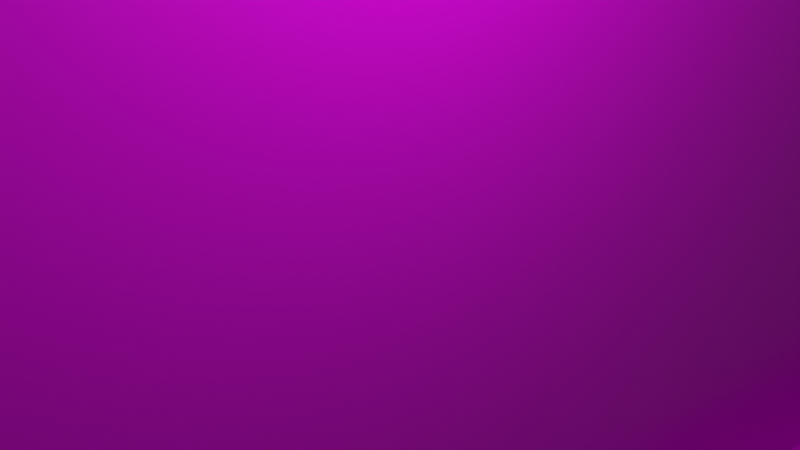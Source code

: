# Source: 2-blender_.blend  (saved by Blender 3.1.7; exported with 4.5.12 LTS)
import bpy
from mathutils import Matrix  # noqa: F401  (used for matrix-valued properties, if any)

bpy.ops.wm.read_factory_settings(use_empty=True)
scene = bpy.context.scene
scene.name = 'Scene'

# ---- collections
col_collection = bpy.data.collections.new('Collection'); scene.collection.children.link(col_collection)

# ---- images (referenced by path relative to the original .blend; pixels are not part of the script)
import os
ASSET_DIR = os.environ.get("B2B_ASSET_DIR", "")  # directory of the original .blend (textures are referenced by path, not embedded)
HERE = os.path.dirname(os.path.abspath(__file__))  # packed textures are extracted next to this script under _unpacked/

def load_image(name, relpath, width, height, colorspace="sRGB"):
    """Load a texture the original file referenced (path relative to the .blend, or extracted next to this script)."""
    p = next((c for c in (os.path.join(HERE, relpath), os.path.join(ASSET_DIR, relpath)) if relpath and os.path.exists(c)), "")
    if p:
        img = bpy.data.images.load(p, check_existing=True)
        img.name = name
    else:  # same state as the original file: an image datablock whose file is absent (Cycles renders it pink)
        img = bpy.data.images.new(name, width, height)
        img.source = "FILE"
        img.filepath = "//" + (relpath or name)
    img.colorspace_settings.name = colorspace
    return img
img_woodfloor051_1k_color_jpg = load_image('WoodFloor051_1K_Color.jpg', '代码/threejs/public/WoodFloor051_1K_Color.jpg', 1024, 1024, 'sRGB')
img_woodfloor051_1k_roughness_jpg = load_image('WoodFloor051_1K_Roughness.jpg', '代码/threejs/public/WoodFloor051_1K_Roughness.jpg', 1024, 1024, 'sRGB')
img_woodfloor051_1k_displacement_jpg = load_image('WoodFloor051_1K_Displacement.jpg', '代码/threejs/public/WoodFloor051_1K_Displacement.jpg', 1024, 1024, 'sRGB')

# ---- materials (node trees are filled in below, after node groups)
mat_material = bpy.data.materials.new('Material')
mat_material.alpha_threshold = 0.0
mat_material.use_transparent_shadow = False
mat_material.line_color = (0.0, 0.0, 0.0, 1.0)

# ---- material node trees
mat_material.use_nodes = True; mat_material.node_tree.nodes.clear()
_N = mat_material.node_tree.nodes; _L = mat_material.node_tree.links
n0 = _N.new('ShaderNodeOutputMaterial'); n0.name = 'Material Output'; n0.location = (300, 300)
n1 = _N.new('ShaderNodeBsdfPrincipled'); n1.name = 'Principled BSDF'; n1.location = (10, 300)
n1.distribution = 'GGX'
n1.subsurface_method = 'RANDOM_WALK_SKIN'
n1.inputs[3].default_value = 1.45
n1.inputs[27].default_value = (0.0, 0.0, 0.0, 1.0)
n1.inputs[28].default_value = 1.0
n2 = _N.new('ShaderNodeTexImage'); n2.name = '图像纹理'; n2.location = (-280, 275)
n2.image = img_woodfloor051_1k_color_jpg
n3 = _N.new('ShaderNodeTexImage'); n3.name = '图像纹理.001'; n3.location = (-283, -25)
n3.image = img_woodfloor051_1k_roughness_jpg
n4 = _N.new('ShaderNodeTexImage'); n4.name = '图像纹理.002'; n4.location = (298, 152)
n4.image = img_woodfloor051_1k_displacement_jpg
_L.new(n1.outputs[0], n0.inputs[0])
_L.new(n2.outputs[0], n1.inputs[0])
_L.new(n3.outputs[0], n1.inputs[2])
_L.new(n4.outputs[0], n0.inputs[2])
n0.is_active_output = True

# ---- world
world_world = bpy.data.worlds.new('World'); scene.world = world_world
world_world.use_nodes = True; world_world.node_tree.nodes.clear()
_N = world_world.node_tree.nodes; _L = world_world.node_tree.links
n0 = _N.new('ShaderNodeOutputWorld'); n0.name = 'World Output'; n0.location = (300, 300)
n1 = _N.new('ShaderNodeBackground'); n1.name = 'Background'; n1.location = (10, 300)
n1.inputs[0].default_value = (0.05088, 0.05088, 0.05088, 1.0)
_L.new(n1.outputs[0], n0.inputs[0])
n0.is_active_output = True
world_world.color = (0.05088, 0.05088, 0.05088)
world_world.use_sun_shadow = False
world_world.sun_shadow_jitter_overblur = 0.0

# ---- cameras
cam_camera = bpy.data.cameras.new('Camera')
cam_camera.clip_end = 100.0
cam_camera.ortho_scale = 7.314

# ---- lights
light_light = bpy.data.lights.new('Light', 'POINT')
light_light.transmission_factor = 0.0
light_light.energy = 1000.0
light_light.shadow_soft_size = 0.1
light_light.shadow_maximum_resolution = 0.006
light_light.use_absolute_resolution = True

# ---- meshes
me_cube = bpy.data.meshes.new('Cube')
me_cube.from_pydata([(1.0, 0.9326, 0.9329), (1.001, 0.9326, -0.9326), (1.019, -0.9419, 0.9419), (1.0, -0.9329, -0.9326), (-1.0, 1.0, 1.0), (-1.0, 1.0, -1.0), (-1.0, -1.0, 1.0), (-1.0, -1.0, -1.0), (1.0, 1.0, 1.0), (1.0, 1.0, -1.0), (1.019, -1.01, 1.01), (1.0, -1.0, -1.0), (1.0, 1.0, 1.0), (1.0, 1.0, -1.0), (1.019, -1.01, 1.01), (1.0, -1.0, -1.0), (1.0, 1.0, 1.0), (1.0, 1.0, -1.0), (1.019, -1.01, 1.01), (1.0, -1.0, -1.0), (1.0, 1.0, 1.0), (1.0, 1.0, -1.0), (1.019, -1.01, 1.01), (1.0, -1.0, -1.0), (1.0, 1.0, 1.0), (1.0, 1.0, -1.0), (1.019, -1.01, 1.01), (1.0, -1.0, -1.0), (1.0, 1.0, 1.0), (1.0, 1.0, -1.0), (1.019, -1.01, 1.01), (1.0, -1.0, -1.0), (1.0, 1.0, 1.0), (1.0, 1.0, -1.0), (1.019, -1.01, 1.01), (1.0, -1.0, -1.0), (1.0, 1.0, 1.0), (1.0, 1.0, -1.0), (1.019, -1.01, 1.01), (1.0, -1.0, -1.0), (1.0, 1.0, 1.0), (1.0, 1.0, -1.0), (1.019, -1.01, 1.01), (1.0, -1.0, -1.0), (1.0, 0.9891, 0.9891), (1.0, 0.9891, -0.9891), (1.019, -0.9987, 0.9987), (1.0, -0.9891, -0.9891), (1.0, 0.9891, 0.9891), (1.0, 0.9891, -0.9891), (1.019, -0.9987, 0.9987), (1.0, -0.9891, -0.9891), (-1.542, 0.9325, 0.9331), (-1.541, 0.9325, -0.9324), (-1.523, -0.942, 0.9421), (-1.542, -0.933, -0.9324)], [], [(8, 4, 6, 10), (11, 10, 6, 7), (7, 6, 4, 5), (5, 9, 11, 7), (3, 1, 53, 55), (5, 4, 8, 9), (12, 13, 9, 8), (15, 14, 10, 11), (14, 12, 8, 10), (13, 15, 11, 9), (16, 17, 13, 12), (19, 18, 14, 15), (18, 16, 12, 14), (17, 19, 15, 13), (20, 21, 17, 16), (23, 22, 18, 19), (22, 20, 16, 18), (21, 23, 19, 17), (24, 25, 21, 20), (27, 26, 22, 23), (26, 24, 20, 22), (25, 27, 23, 21), (28, 29, 25, 24), (31, 30, 26, 27), (30, 28, 24, 26), (29, 31, 27, 25), (32, 33, 29, 28), (35, 34, 30, 31), (34, 32, 28, 30), (33, 35, 31, 29), (36, 37, 33, 32), (39, 38, 34, 35), (38, 36, 32, 34), (37, 39, 35, 33), (40, 41, 37, 36), (43, 42, 38, 39), (42, 40, 36, 38), (41, 43, 39, 37), (44, 45, 41, 40), (47, 46, 42, 43), (46, 44, 40, 42), (45, 47, 43, 41), (48, 49, 45, 44), (51, 50, 46, 47), (50, 48, 44, 46), (49, 51, 47, 45), (0, 1, 49, 48), (3, 2, 50, 51), (2, 0, 48, 50), (1, 3, 51, 49), (53, 52, 54, 55), (2, 3, 55, 54), (0, 2, 54, 52), (1, 0, 52, 53)])
_uv = me_cube.uv_layers.new(name='UVMap')
_uv.uv.foreach_set('vector', [0.5967, 0.8914, -0.1842, 0.8914, -0.1842, 0.1104, 0.6043, 0.1066, 0.5967, 0.1086, 0.6043, 0.8934, -0.1842, 0.8896, -0.1842, 0.1086, 0.1104, 0.1086, 0.1104, 0.8896, 0.8914, 0.8896, 0.8914, 0.1086, -0.1842, 0.8914, 0.5967, 0.8914, 0.5967, 0.1104, -0.1842, 0.1104, 0.5967, 0.1366, 0.597, 0.8651, -0.3954, 0.865, -0.3957, 0.1366, -0.1842, 0.1086, -0.1842, 0.8896, 0.5967, 0.8896, 0.5967, 0.1086, 0.5967, 0.8914, 0.5967, 0.8914, 0.5967, 0.8914, 0.5967, 0.8914, 0.5967, 0.1104, 0.6043, 0.1066, 0.6043, 0.1066, 0.5967, 0.1104, 0.6043, 0.1066, 0.5967, 0.8914, 0.5967, 0.8914, 0.6043, 0.1066, 0.5967, 0.8914, 0.5967, 0.1104, 0.5967, 0.1104, 0.5967, 0.8914, 0.5967, 0.8914, 0.5967, 0.8914, 0.5967, 0.8914, 0.5967, 0.8914, 0.5967, 0.1104, 0.6043, 0.1066, 0.6043, 0.1066, 0.5967, 0.1104, 0.6043, 0.1066, 0.5967, 0.8914, 0.5967, 0.8914, 0.6043, 0.1066, 0.5967, 0.8914, 0.5967, 0.1104, 0.5967, 0.1104, 0.5967, 0.8914, 0.5967, 0.8914, 0.5967, 0.8914, 0.5967, 0.8914, 0.5967, 0.8914, 0.5967, 0.1104, 0.6043, 0.1066, 0.6043, 0.1066, 0.5967, 0.1104, 0.6043, 0.1066, 0.5967, 0.8914, 0.5967, 0.8914, 0.6043, 0.1066, 0.5967, 0.8914, 0.5967, 0.1104, 0.5967, 0.1104, 0.5967, 0.8914, 0.5967, 0.8914, 0.5967, 0.8914, 0.5967, 0.8914, 0.5967, 0.8914, 0.5967, 0.1104, 0.6043, 0.1066, 0.6043, 0.1066, 0.5967, 0.1104, 0.6043, 0.1066, 0.5967, 0.8914, 0.5967, 0.8914, 0.6043, 0.1066, 0.5967, 0.8914, 0.5967, 0.1104, 0.5967, 0.1104, 0.5967, 0.8914, 0.5967, 0.8914, 0.5967, 0.8914, 0.5967, 0.8914, 0.5967, 0.8914, 0.5967, 0.1104, 0.6043, 0.1066, 0.6043, 0.1066, 0.5967, 0.1104, 0.6043, 0.1066, 0.5967, 0.8914, 0.5967, 0.8914, 0.6043, 0.1066, 0.5967, 0.8914, 0.5967, 0.1104, 0.5967, 0.1104, 0.5967, 0.8914, 0.5967, 0.8914, 0.5967, 0.8914, 0.5967, 0.8914, 0.5967, 0.8914, 0.5967, 0.1104, 0.6043, 0.1066, 0.6043, 0.1066, 0.5967, 0.1104, 0.6043, 0.1066, 0.5967, 0.8914, 0.5967, 0.8914, 0.6043, 0.1066, 0.5967, 0.8914, 0.5967, 0.1104, 0.5967, 0.1104, 0.5967, 0.8914, 0.5967, 0.8914, 0.5967, 0.8914, 0.5967, 0.8914, 0.5967, 0.8914, 0.5967, 0.1104, 0.6043, 0.1066, 0.6043, 0.1066, 0.5967, 0.1104, 0.6043, 0.1066, 0.5967, 0.8914, 0.5967, 0.8914, 0.6043, 0.1066, 0.5967, 0.8914, 0.5967, 0.1104, 0.5967, 0.1104, 0.5967, 0.8914, 0.5967, 0.8914, 0.5967, 0.8914, 0.5967, 0.8914, 0.5967, 0.8914, 0.5967, 0.1104, 0.6043, 0.1066, 0.6043, 0.1066, 0.5967, 0.1104, 0.6043, 0.1066, 0.5967, 0.8914, 0.5967, 0.8914, 0.6043, 0.1066, 0.5967, 0.8914, 0.5967, 0.1104, 0.5967, 0.1104, 0.5967, 0.8914, 0.8871, 0.8853, 0.8871, 0.1129, 0.8914, 0.1086, 0.8914, 0.8896, 0.1147, 0.1129, 0.1109, 0.8891, 0.1066, 0.8934, 0.1104, 0.1086, 0.1109, 0.8891, 0.8871, 0.8853, 0.8914, 0.8896, 0.1066, 0.8934, 0.8871, 0.1129, 0.1147, 0.1129, 0.1104, 0.1086, 0.8914, 0.1086, 0.5967, 0.8871, 0.5968, 0.8871, 0.5968, 0.8871, 0.5967, 0.8871, 0.5967, 0.1147, 0.6043, 0.1109, 0.6043, 0.1109, 0.5967, 0.1147, 0.6043, 0.1109, 0.5967, 0.8871, 0.5967, 0.8871, 0.6043, 0.1109, 0.5968, 0.8871, 0.5967, 0.1147, 0.5967, 0.1147, 0.5968, 0.8871, 0.865, 0.8634, 0.8651, 0.1349, 0.8871, 0.1129, 0.8871, 0.8853, 0.1366, 0.1349, 0.1331, 0.8669, 0.1109, 0.8891, 0.1147, 0.1129, 0.1331, 0.8669, 0.865, 0.8634, 0.8871, 0.8853, 0.1109, 0.8891, 0.8651, 0.1349, 0.1366, 0.1349, 0.1147, 0.1129, 0.8871, 0.1129, 0.865, 0.135, 0.865, 0.8635, 0.1331, 0.867, 0.1366, 0.135, 0.6041, 0.8669, 0.5967, 0.1349, -0.3957, 0.135, -0.3884, 0.867, 0.5967, 0.865, 0.6041, 0.1331, -0.3884, 0.1331, -0.3957, 0.865, 0.597, 0.1349, 0.5967, 0.8634, -0.3957, 0.8635, -0.3954, 0.135])
me_cube.materials.append(mat_material)
me_cube.use_remesh_preserve_volume = False
me_cube.use_remesh_preserve_attributes = False
me_cube.use_mirror_vertex_groups = False
me_cube.update()

# ---- objects
ob_cube = bpy.data.objects.new('Cube', me_cube)
ob_light = bpy.data.objects.new('Light', light_light)
ob_camera = bpy.data.objects.new('Camera', cam_camera)

# ---- transforms, parenting, visibility, modifiers, constraints
ob_cube.location = (-0.004718, 0.0, 0.0)
ob_cube.rotation_euler = (0.05791, -0.04954, -0.09457)
ob_cube.scale = (1.0, 16.0, 9.0)
ob_cube.lock_rotations_4d = False
ob_cube.empty_display_type = 'ARROWS'
ob_cube.lineart.crease_threshold = 0.0
ob_light.location = (4.076, 1.005, 5.904)
ob_light.rotation_euler = (0.6503, 0.05522, 1.866)
ob_light.lock_rotations_4d = False
ob_light.empty_display_type = 'ARROWS'
ob_light.color = (0.0, 0.0, 0.0, 0.0)
ob_light.lineart.crease_threshold = 0.0
ob_camera.location = (7.359, -6.926, 4.958)
ob_camera.rotation_euler = (1.109, 0.0, 0.8149)
ob_camera.lock_rotations_4d = False
ob_camera.empty_display_type = 'ARROWS'
ob_camera.color = (0.0, 0.0, 0.0, 0.0)
ob_camera.display_type = 'WIRE'
ob_camera.lineart.crease_threshold = 0.0

# ---- collection membership
col_collection.objects.link(ob_cube)
col_collection.objects.link(ob_light)
col_collection.objects.link(ob_camera)

# ---- scene / render settings (as saved in the file)
scene.camera = ob_camera
scene.frame_start = 1; scene.frame_end = 250; scene.frame_set(37)
scene.render.engine = 'BLENDER_EEVEE_NEXT'
scene.cycles.sampling_pattern = 'TABULATED_SOBOL'
scene.cycles.use_light_tree = False
scene.view_settings.view_transform = 'Standard'
bpy.context.view_layer.update()

